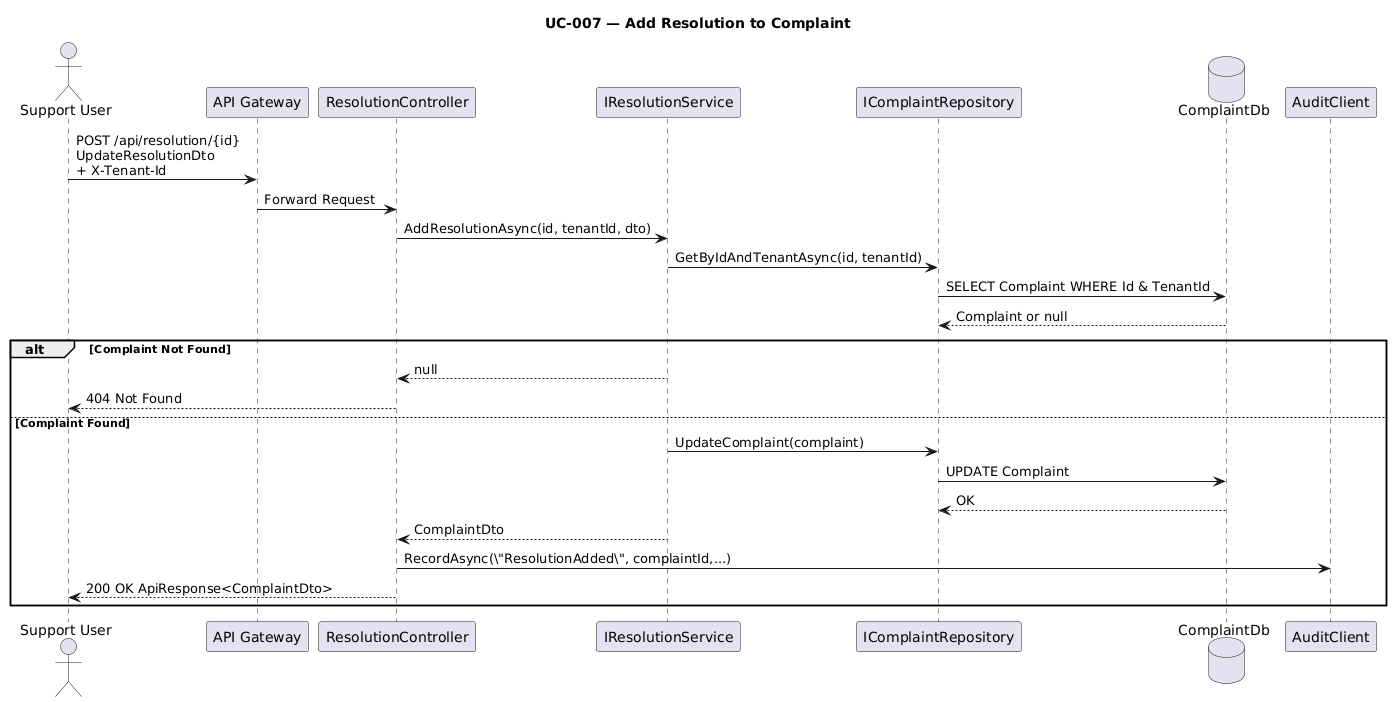

The diagram above was rendered by PlantUML. Its source (embedded in the PNG):
@startuml
title UC-007 — Add Resolution to Complaint

actor "Support User" as Support
participant "API Gateway" as GW
participant "ResolutionController" as RC
participant "IResolutionService" as RS
participant "IComplaintRepository" as CR
database "ComplaintDb" as DB
participant "AuditClient" as AUD

Support -> GW : POST /api/resolution/{id}\nUpdateResolutionDto\n+ X-Tenant-Id
GW -> RC : Forward Request

RC -> RS : AddResolutionAsync(id, tenantId, dto)

RS -> CR : GetByIdAndTenantAsync(id, tenantId)
CR -> DB : SELECT Complaint WHERE Id & TenantId
DB --> CR : Complaint or null

alt Complaint Not Found
  RS --> RC : null
  RC --> Support : 404 Not Found
else Complaint Found
  RS -> CR : UpdateComplaint(complaint)
  CR -> DB : UPDATE Complaint
  DB --> CR : OK
  RS --> RC : ComplaintDto

  RC -> AUD : RecordAsync(\"ResolutionAdded\", complaintId,...)

  RC --> Support : 200 OK ApiResponse<ComplaintDto>
end
@enduml